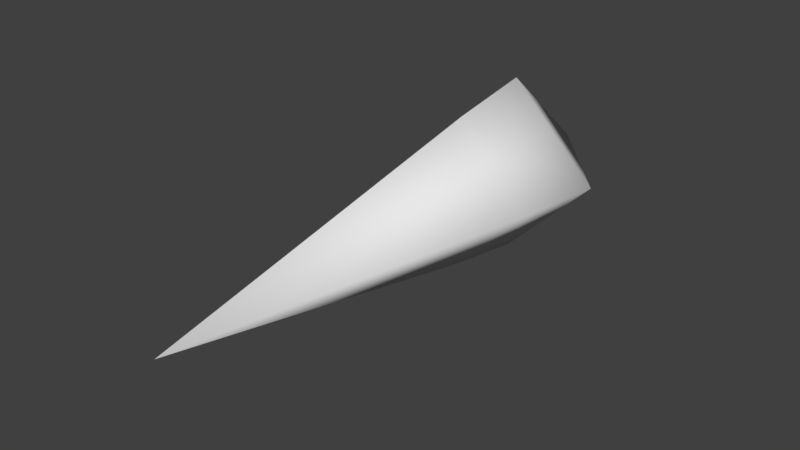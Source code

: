 # Source: fps-bullet.blend  (saved by Blender 2.78.0; exported with 4.5.12 LTS)
import bpy
from mathutils import Matrix  # noqa: F401  (used for matrix-valued properties, if any)

bpy.ops.wm.read_factory_settings(use_empty=True)
scene = bpy.context.scene
scene.name = 'Scene'

# ---- collections
col_collection_1 = bpy.data.collections.new('Collection 1'); scene.collection.children.link(col_collection_1)

# ---- world
world_world = bpy.data.worlds.new('World'); scene.world = world_world
world_world.color = (0.05088, 0.05088, 0.05088)
world_world.use_sun_shadow = False
world_world.sun_shadow_jitter_overblur = 0.0
world_world.cycles.sampling_method = 'MANUAL'

# ---- meshes
me_cube_001 = bpy.data.meshes.new('Cube.001')
me_cube_001.from_pydata([(-0.8456, -0.356, -0.8456), (-0.8456, -0.356, 0.8456), (-1.0, 1.0, -1.0), (-1.0, 1.0, 1.0), (0.8456, -0.356, -0.8456), (0.8456, -0.356, 0.8456), (1.0, 1.0, -1.0), (1.0, 1.0, 1.0), (0.0, -6.032, 0.0), (0.0, 2.582, 0.0)], [], [(0, 1, 3, 2), (2, 9, 6), (6, 7, 5, 4), (4, 8, 0), (2, 6, 4, 0), (7, 3, 1, 5), (0, 8, 1), (8, 4, 5), (1, 8, 5), (6, 9, 7), (7, 9, 3), (9, 2, 3)])
me_cube_001.polygons.foreach_set('use_smooth', [True] * 12)
me_cube_001.use_remesh_preserve_volume = False
me_cube_001.use_remesh_preserve_attributes = False
me_cube_001.use_mirror_vertex_groups = False
me_cube_001.update()

# ---- objects
ob_cube = bpy.data.objects.new('Cube', me_cube_001)

# ---- transforms, parenting, visibility, modifiers, constraints
ob_cube.location = (0.0, 0.0, 0.0)
ob_cube.rotation_euler = (0.0, 0.7854, 0.0)
ob_cube.scale = (0.125, 0.125, 0.1247)
ob_cube.lineart.crease_threshold = 0.0

# ---- collection membership
col_collection_1.objects.link(ob_cube)

# ---- scene / render settings (as saved in the file)
scene.frame_start = 1; scene.frame_end = 250; scene.frame_set(1)
scene.render.engine = 'BLENDER_EEVEE_NEXT'
scene.render.resolution_percentage = 50
scene.render.dither_intensity = 0.0
scene.cycles.use_denoising = False
scene.cycles.samples = 128
scene.cycles.sampling_pattern = 'TABULATED_SOBOL'
scene.cycles.light_sampling_threshold = 0.0
scene.cycles.use_adaptive_sampling = False
scene.cycles.use_light_tree = False
scene.cycles.blur_glossy = 0.0
scene.cycles.sample_clamp_indirect = 0.0
scene.view_settings.view_transform = 'Standard'
bpy.context.view_layer.update()

# ---- added for rendering (the .blend has no active camera and no usable light): camera, sun
cam_auto = bpy.data.cameras.new('AutoCamera')
cam_auto.lens = 50.0
cam_auto.sensor_width = 36.0
cam_auto.clip_end = 1000.0
ob_auto_camera = bpy.data.objects.new('AutoCamera', cam_auto)
scene.collection.objects.link(ob_auto_camera)
ob_auto_camera.location = (1.09818, -1.53346, 0.878545)
ob_auto_camera.rotation_euler = (1.09748, -7.21219e-08, 0.694738)
scene.camera = ob_auto_camera
light_auto_sun = bpy.data.lights.new('AutoSun', 'SUN')
light_auto_sun.energy = 3.0
light_auto_sun.angle = 0.0523599
ob_auto_sun = bpy.data.objects.new('AutoSun', light_auto_sun)
scene.collection.objects.link(ob_auto_sun)
ob_auto_sun.rotation_euler = (0.872665, 0.174533, 0.523599)
bpy.context.view_layer.update()

